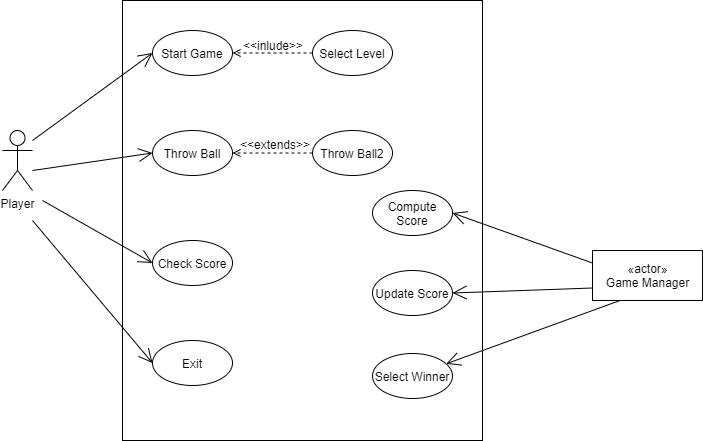

The diagram above was exported from draw.io. Its source (the exported page's mxGraphModel, read from the mxfile embedded in the PNG):
<mxGraphModel dx="1038" dy="548" grid="1" gridSize="10" guides="1" tooltips="1" connect="1" arrows="1" fold="1" page="1" pageScale="1" pageWidth="1169" pageHeight="826" background="#ffffff" math="0" shadow="0">
  <root>
    <mxCell id="0" />
    <mxCell id="1" parent="0" />
    <mxCell id="wW0BXMKXsh5zDvCJAhcH-41" value="Player" style="shape=umlActor;verticalLabelPosition=bottom;labelBackgroundColor=#ffffff;verticalAlign=top;html=1;outlineConnect=0;" vertex="1" parent="1">
      <mxGeometry x="160" y="190" width="30" height="60" as="geometry" />
    </mxCell>
    <mxCell id="wW0BXMKXsh5zDvCJAhcH-45" value="" style="rounded=0;whiteSpace=wrap;html=1;" vertex="1" parent="1">
      <mxGeometry x="280" y="60" width="360" height="440" as="geometry" />
    </mxCell>
    <mxCell id="wW0BXMKXsh5zDvCJAhcH-46" value="Start Game" style="ellipse;whiteSpace=wrap;html=1;" vertex="1" parent="1">
      <mxGeometry x="310" y="90" width="80" height="45" as="geometry" />
    </mxCell>
    <mxCell id="wW0BXMKXsh5zDvCJAhcH-47" value="Select Level" style="ellipse;whiteSpace=wrap;html=1;" vertex="1" parent="1">
      <mxGeometry x="470" y="90" width="80" height="45" as="geometry" />
    </mxCell>
    <mxCell id="wW0BXMKXsh5zDvCJAhcH-52" value="Throw Ball" style="ellipse;whiteSpace=wrap;html=1;" vertex="1" parent="1">
      <mxGeometry x="310" y="190" width="80" height="45" as="geometry" />
    </mxCell>
    <mxCell id="wW0BXMKXsh5zDvCJAhcH-57" value="«actor»&lt;br&gt;Game Manager" style="html=1;" vertex="1" parent="1">
      <mxGeometry x="750" y="310" width="110" height="50" as="geometry" />
    </mxCell>
    <mxCell id="wW0BXMKXsh5zDvCJAhcH-67" value="Check Score" style="ellipse;whiteSpace=wrap;html=1;" vertex="1" parent="1">
      <mxGeometry x="310" y="300" width="80" height="45" as="geometry" />
    </mxCell>
    <mxCell id="wW0BXMKXsh5zDvCJAhcH-68" value="" style="endArrow=open;endFill=1;endSize=12;html=1;entryX=0;entryY=0.5;entryDx=0;entryDy=0;" edge="1" parent="1" target="wW0BXMKXsh5zDvCJAhcH-67">
      <mxGeometry width="160" relative="1" as="geometry">
        <mxPoint x="200" y="260" as="sourcePoint" />
        <mxPoint x="350" y="260" as="targetPoint" />
      </mxGeometry>
    </mxCell>
    <mxCell id="wW0BXMKXsh5zDvCJAhcH-69" value="" style="endArrow=open;endFill=1;endSize=12;html=1;entryX=0;entryY=0.5;entryDx=0;entryDy=0;" edge="1" parent="1" target="wW0BXMKXsh5zDvCJAhcH-46">
      <mxGeometry width="160" relative="1" as="geometry">
        <mxPoint x="190" y="200" as="sourcePoint" />
        <mxPoint x="350" y="200" as="targetPoint" />
      </mxGeometry>
    </mxCell>
    <mxCell id="wW0BXMKXsh5zDvCJAhcH-70" value="" style="endArrow=open;endFill=1;endSize=12;html=1;entryX=0;entryY=0.5;entryDx=0;entryDy=0;" edge="1" parent="1" target="wW0BXMKXsh5zDvCJAhcH-52">
      <mxGeometry width="160" relative="1" as="geometry">
        <mxPoint x="190" y="230" as="sourcePoint" />
        <mxPoint x="350" y="230" as="targetPoint" />
      </mxGeometry>
    </mxCell>
    <mxCell id="wW0BXMKXsh5zDvCJAhcH-72" value="" style="endArrow=open;endFill=1;endSize=6;html=1;dashed=1;exitX=0;exitY=0.5;exitDx=0;exitDy=0;" edge="1" parent="1" source="wW0BXMKXsh5zDvCJAhcH-47" target="wW0BXMKXsh5zDvCJAhcH-46">
      <mxGeometry width="160" relative="1" as="geometry">
        <mxPoint x="460" y="112" as="sourcePoint" />
        <mxPoint x="380" y="112" as="targetPoint" />
      </mxGeometry>
    </mxCell>
    <mxCell id="wW0BXMKXsh5zDvCJAhcH-75" value="&amp;lt;&amp;lt;inlude&amp;gt;&amp;gt;" style="text;html=1;strokeColor=none;fillColor=none;align=center;verticalAlign=middle;whiteSpace=wrap;rounded=0;" vertex="1" parent="1">
      <mxGeometry x="430" y="100" height="10" as="geometry" />
    </mxCell>
    <mxCell id="wW0BXMKXsh5zDvCJAhcH-77" value="Exit" style="ellipse;whiteSpace=wrap;html=1;" vertex="1" parent="1">
      <mxGeometry x="310" y="400" width="80" height="45" as="geometry" />
    </mxCell>
    <mxCell id="wW0BXMKXsh5zDvCJAhcH-78" value="" style="endArrow=open;endFill=1;endSize=12;html=1;entryX=0;entryY=0.5;entryDx=0;entryDy=0;" edge="1" parent="1" target="wW0BXMKXsh5zDvCJAhcH-77">
      <mxGeometry width="160" relative="1" as="geometry">
        <mxPoint x="190" y="280" as="sourcePoint" />
        <mxPoint x="330" y="290" as="targetPoint" />
      </mxGeometry>
    </mxCell>
    <mxCell id="wW0BXMKXsh5zDvCJAhcH-79" value="Compute Score" style="ellipse;whiteSpace=wrap;html=1;" vertex="1" parent="1">
      <mxGeometry x="530" y="250" width="80" height="45" as="geometry" />
    </mxCell>
    <mxCell id="wW0BXMKXsh5zDvCJAhcH-80" value="Update Score" style="ellipse;whiteSpace=wrap;html=1;" vertex="1" parent="1">
      <mxGeometry x="530" y="330" width="80" height="45" as="geometry" />
    </mxCell>
    <mxCell id="wW0BXMKXsh5zDvCJAhcH-82" value="" style="endArrow=open;endFill=1;endSize=12;html=1;exitX=0;exitY=0.25;exitDx=0;exitDy=0;entryX=1;entryY=0.5;entryDx=0;entryDy=0;" edge="1" parent="1" source="wW0BXMKXsh5zDvCJAhcH-57" target="wW0BXMKXsh5zDvCJAhcH-79">
      <mxGeometry width="160" relative="1" as="geometry">
        <mxPoint x="450" y="260" as="sourcePoint" />
        <mxPoint x="610" y="260" as="targetPoint" />
      </mxGeometry>
    </mxCell>
    <mxCell id="wW0BXMKXsh5zDvCJAhcH-83" value="" style="endArrow=open;endFill=1;endSize=12;html=1;exitX=0;exitY=0.75;exitDx=0;exitDy=0;entryX=1;entryY=0.5;entryDx=0;entryDy=0;" edge="1" parent="1" source="wW0BXMKXsh5zDvCJAhcH-57" target="wW0BXMKXsh5zDvCJAhcH-80">
      <mxGeometry width="160" relative="1" as="geometry">
        <mxPoint x="450" y="260" as="sourcePoint" />
        <mxPoint x="610" y="260" as="targetPoint" />
      </mxGeometry>
    </mxCell>
    <mxCell id="wW0BXMKXsh5zDvCJAhcH-84" value="Select Winner" style="ellipse;whiteSpace=wrap;html=1;" vertex="1" parent="1">
      <mxGeometry x="530" y="413" width="80" height="45" as="geometry" />
    </mxCell>
    <mxCell id="wW0BXMKXsh5zDvCJAhcH-86" value="" style="endArrow=open;endFill=1;endSize=12;html=1;exitX=0.25;exitY=1;exitDx=0;exitDy=0;" edge="1" parent="1" source="wW0BXMKXsh5zDvCJAhcH-57" target="wW0BXMKXsh5zDvCJAhcH-84">
      <mxGeometry width="160" relative="1" as="geometry">
        <mxPoint x="450" y="260" as="sourcePoint" />
        <mxPoint x="610" y="260" as="targetPoint" />
      </mxGeometry>
    </mxCell>
    <mxCell id="wW0BXMKXsh5zDvCJAhcH-88" value="Throw Ball2" style="ellipse;whiteSpace=wrap;html=1;" vertex="1" parent="1">
      <mxGeometry x="470" y="190" width="80" height="45" as="geometry" />
    </mxCell>
    <mxCell id="wW0BXMKXsh5zDvCJAhcH-89" value="" style="endArrow=open;endFill=1;endSize=6;html=1;exitX=0;exitY=0.5;exitDx=0;exitDy=0;entryX=1;entryY=0.5;entryDx=0;entryDy=0;dashed=1;" edge="1" parent="1" source="wW0BXMKXsh5zDvCJAhcH-88" target="wW0BXMKXsh5zDvCJAhcH-52">
      <mxGeometry width="160" relative="1" as="geometry">
        <mxPoint x="450" y="250" as="sourcePoint" />
        <mxPoint x="610" y="250" as="targetPoint" />
      </mxGeometry>
    </mxCell>
    <mxCell id="wW0BXMKXsh5zDvCJAhcH-90" value="&amp;lt;&amp;lt;extends&amp;gt;&amp;gt;" style="text;html=1;strokeColor=none;fillColor=none;align=center;verticalAlign=middle;whiteSpace=wrap;rounded=0;" vertex="1" parent="1">
      <mxGeometry x="413" y="194" width="40" height="20" as="geometry" />
    </mxCell>
  </root>
</mxGraphModel>